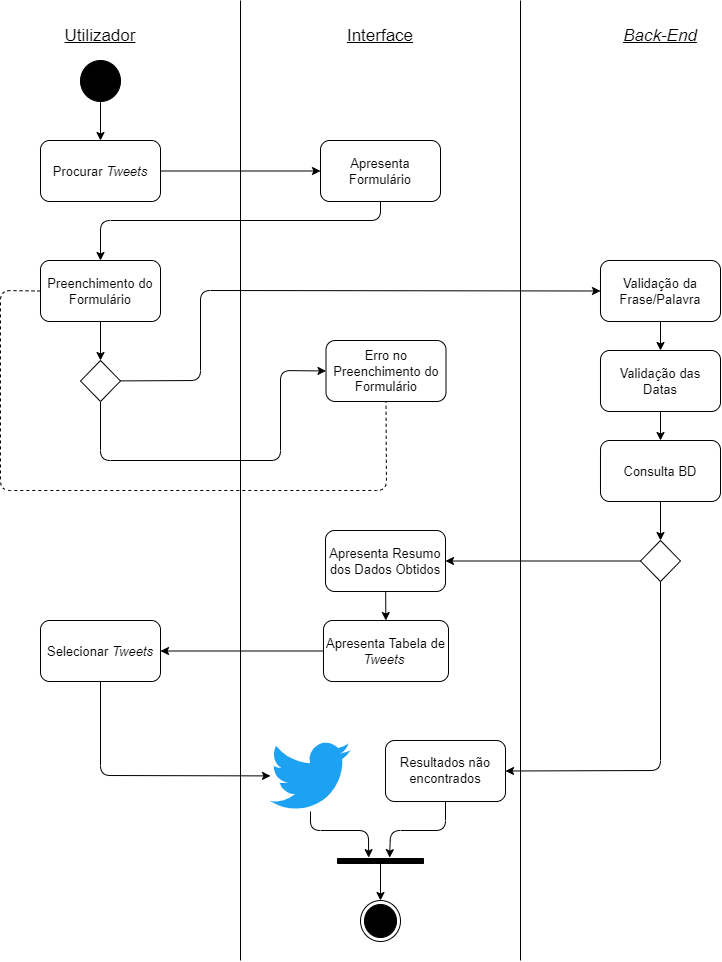

The diagram above was exported from draw.io. Its source (the exported page's mxGraphModel, read from the mxfile embedded in the PNG):
<mxGraphModel dx="369" dy="229" grid="1" gridSize="10" guides="1" tooltips="1" connect="1" arrows="1" fold="1" page="1" pageScale="1" pageWidth="850" pageHeight="1100" math="0" shadow="0">
  <root>
    <mxCell id="0" />
    <mxCell id="1" parent="0" />
    <mxCell id="2" value="" style="endArrow=none;html=1;" parent="1" edge="1">
      <mxGeometry width="50" height="50" relative="1" as="geometry">
        <mxPoint x="280" y="960" as="sourcePoint" />
        <mxPoint x="280" as="targetPoint" />
      </mxGeometry>
    </mxCell>
    <mxCell id="3" value="" style="endArrow=none;html=1;" parent="1" edge="1">
      <mxGeometry width="50" height="50" relative="1" as="geometry">
        <mxPoint x="560" y="960" as="sourcePoint" />
        <mxPoint x="560" as="targetPoint" />
      </mxGeometry>
    </mxCell>
    <mxCell id="10" style="edgeStyle=none;html=1;exitX=0.5;exitY=1;exitDx=0;exitDy=0;entryX=0.5;entryY=0;entryDx=0;entryDy=0;fontSize=17;" parent="1" target="12" edge="1">
      <mxGeometry relative="1" as="geometry">
        <mxPoint x="140" y="120" as="targetPoint" />
        <mxPoint x="140" y="100" as="sourcePoint" />
      </mxGeometry>
    </mxCell>
    <mxCell id="5" value="&lt;font style=&quot;font-size: 17px;&quot;&gt;Utilizador&lt;/font&gt;" style="text;html=1;strokeColor=none;fillColor=none;align=center;verticalAlign=middle;whiteSpace=wrap;rounded=0;fontStyle=4" parent="1" vertex="1">
      <mxGeometry x="110" y="20" width="60" height="31" as="geometry" />
    </mxCell>
    <mxCell id="6" value="Interface" style="text;html=1;strokeColor=none;fillColor=none;align=center;verticalAlign=middle;whiteSpace=wrap;rounded=0;fontSize=17;fontStyle=4" parent="1" vertex="1">
      <mxGeometry x="390" y="20" width="60" height="31" as="geometry" />
    </mxCell>
    <mxCell id="7" value="Back-End" style="text;html=1;strokeColor=none;fillColor=none;align=center;verticalAlign=middle;whiteSpace=wrap;rounded=0;fontSize=17;fontStyle=6" parent="1" vertex="1">
      <mxGeometry x="660" y="20" width="80" height="31" as="geometry" />
    </mxCell>
    <mxCell id="28" style="edgeStyle=none;html=1;entryX=0;entryY=0.5;entryDx=0;entryDy=0;fontSize=13;" parent="1" source="12" target="27" edge="1">
      <mxGeometry relative="1" as="geometry" />
    </mxCell>
    <mxCell id="12" value="&lt;font style=&quot;font-size: 13px;&quot;&gt;Procurar &lt;i&gt;Tweets&lt;/i&gt;&lt;/font&gt;" style="rounded=1;whiteSpace=wrap;html=1;fontSize=17;" parent="1" vertex="1">
      <mxGeometry x="80" y="140" width="120" height="61" as="geometry" />
    </mxCell>
    <mxCell id="30" style="edgeStyle=none;html=1;entryX=0.5;entryY=0;entryDx=0;entryDy=0;fontSize=13;" parent="1" source="27" target="29" edge="1">
      <mxGeometry relative="1" as="geometry">
        <Array as="points">
          <mxPoint x="420" y="220" />
          <mxPoint x="140" y="220" />
        </Array>
      </mxGeometry>
    </mxCell>
    <mxCell id="27" value="Apresenta Formulário" style="rounded=1;whiteSpace=wrap;html=1;fontSize=13;" parent="1" vertex="1">
      <mxGeometry x="360" y="140" width="120" height="61" as="geometry" />
    </mxCell>
    <mxCell id="51" style="edgeStyle=none;html=1;entryX=0.5;entryY=0;entryDx=0;entryDy=0;fontSize=13;" parent="1" source="29" target="50" edge="1">
      <mxGeometry relative="1" as="geometry" />
    </mxCell>
    <mxCell id="29" value="Preenchimento do Formulário" style="rounded=1;whiteSpace=wrap;html=1;fontSize=13;" parent="1" vertex="1">
      <mxGeometry x="80" y="260" width="120" height="61" as="geometry" />
    </mxCell>
    <mxCell id="35" style="edgeStyle=none;html=1;exitX=0.5;exitY=1;exitDx=0;exitDy=0;entryX=0.5;entryY=0;entryDx=0;entryDy=0;fontSize=13;" parent="1" source="31" target="33" edge="1">
      <mxGeometry relative="1" as="geometry" />
    </mxCell>
    <mxCell id="31" value="Validação da Frase/Palavra" style="rounded=1;whiteSpace=wrap;html=1;fontSize=13;" parent="1" vertex="1">
      <mxGeometry x="640" y="260" width="120" height="61" as="geometry" />
    </mxCell>
    <mxCell id="37" style="edgeStyle=none;html=1;exitX=0.5;exitY=1;exitDx=0;exitDy=0;entryX=0.5;entryY=0;entryDx=0;entryDy=0;fontSize=13;" parent="1" source="33" target="36" edge="1">
      <mxGeometry relative="1" as="geometry" />
    </mxCell>
    <mxCell id="33" value="Validação das Datas" style="rounded=1;whiteSpace=wrap;html=1;fontSize=13;" parent="1" vertex="1">
      <mxGeometry x="640" y="350" width="120" height="61" as="geometry" />
    </mxCell>
    <mxCell id="45" style="edgeStyle=none;html=1;exitX=0.5;exitY=1;exitDx=0;exitDy=0;entryX=0.5;entryY=0;entryDx=0;entryDy=0;fontSize=13;" parent="1" source="36" target="44" edge="1">
      <mxGeometry relative="1" as="geometry" />
    </mxCell>
    <mxCell id="36" value="Consulta BD" style="rounded=1;whiteSpace=wrap;html=1;fontSize=13;" parent="1" vertex="1">
      <mxGeometry x="640" y="440" width="120" height="61" as="geometry" />
    </mxCell>
    <mxCell id="48" style="edgeStyle=none;html=1;fontSize=13;" parent="1" source="39" target="40" edge="1">
      <mxGeometry relative="1" as="geometry" />
    </mxCell>
    <mxCell id="39" value="Apresenta Resumo dos Dados Obtidos" style="rounded=1;whiteSpace=wrap;html=1;fontSize=13;" parent="1" vertex="1">
      <mxGeometry x="365" y="530" width="120" height="61" as="geometry" />
    </mxCell>
    <mxCell id="57" style="edgeStyle=none;html=1;entryX=1;entryY=0.5;entryDx=0;entryDy=0;fontSize=13;" parent="1" source="40" target="56" edge="1">
      <mxGeometry relative="1" as="geometry" />
    </mxCell>
    <mxCell id="40" value="Apresenta Tabela de &lt;i&gt;Tweets&amp;nbsp;&lt;/i&gt;" style="rounded=1;whiteSpace=wrap;html=1;fontSize=13;" parent="1" vertex="1">
      <mxGeometry x="363" y="620" width="125" height="61" as="geometry" />
    </mxCell>
    <mxCell id="46" style="edgeStyle=none;html=1;exitX=0;exitY=0.5;exitDx=0;exitDy=0;entryX=1;entryY=0.5;entryDx=0;entryDy=0;fontSize=13;" parent="1" source="44" target="39" edge="1">
      <mxGeometry relative="1" as="geometry" />
    </mxCell>
    <mxCell id="49" style="edgeStyle=none;html=1;entryX=1;entryY=0.5;entryDx=0;entryDy=0;fontSize=13;" parent="1" source="44" target="47" edge="1">
      <mxGeometry relative="1" as="geometry">
        <Array as="points">
          <mxPoint x="700" y="770" />
        </Array>
      </mxGeometry>
    </mxCell>
    <mxCell id="44" value="" style="rhombus;whiteSpace=wrap;html=1;fontSize=13;" parent="1" vertex="1">
      <mxGeometry x="680" y="540" width="40" height="41" as="geometry" />
    </mxCell>
    <mxCell id="67" style="edgeStyle=none;html=1;entryX=1.171;entryY=0.606;entryDx=0;entryDy=0;entryPerimeter=0;exitX=0.5;exitY=1;exitDx=0;exitDy=0;" edge="1" parent="1" source="47" target="62">
      <mxGeometry relative="1" as="geometry">
        <Array as="points">
          <mxPoint x="485" y="830" />
          <mxPoint x="430" y="830" />
        </Array>
      </mxGeometry>
    </mxCell>
    <mxCell id="47" value="Resultados não encontrados" style="rounded=1;whiteSpace=wrap;html=1;fontSize=13;" parent="1" vertex="1">
      <mxGeometry x="425" y="740" width="120" height="61" as="geometry" />
    </mxCell>
    <mxCell id="52" style="edgeStyle=none;html=1;entryX=0;entryY=0.5;entryDx=0;entryDy=0;fontSize=13;" parent="1" source="50" target="31" edge="1">
      <mxGeometry relative="1" as="geometry">
        <Array as="points">
          <mxPoint x="240" y="380" />
          <mxPoint x="240" y="290" />
        </Array>
      </mxGeometry>
    </mxCell>
    <mxCell id="54" style="edgeStyle=none;html=1;fontSize=13;entryX=0;entryY=0.5;entryDx=0;entryDy=0;" parent="1" source="50" target="53" edge="1">
      <mxGeometry relative="1" as="geometry">
        <mxPoint x="320" y="490" as="targetPoint" />
        <Array as="points">
          <mxPoint x="140" y="460" />
          <mxPoint x="320" y="460" />
          <mxPoint x="320" y="370" />
        </Array>
      </mxGeometry>
    </mxCell>
    <mxCell id="50" value="" style="rhombus;whiteSpace=wrap;html=1;fontSize=13;" parent="1" vertex="1">
      <mxGeometry x="120" y="360" width="40" height="41" as="geometry" />
    </mxCell>
    <mxCell id="53" value="Erro no Preenchimento do Formulário" style="rounded=1;whiteSpace=wrap;html=1;fontSize=13;" parent="1" vertex="1">
      <mxGeometry x="365.5" y="340" width="120" height="61" as="geometry" />
    </mxCell>
    <mxCell id="55" value="" style="endArrow=none;dashed=1;html=1;fontSize=13;entryX=0.5;entryY=1;entryDx=0;entryDy=0;exitX=0;exitY=0.5;exitDx=0;exitDy=0;" parent="1" source="29" target="53" edge="1">
      <mxGeometry width="50" height="50" relative="1" as="geometry">
        <mxPoint x="230" y="410" as="sourcePoint" />
        <mxPoint x="280" y="360" as="targetPoint" />
        <Array as="points">
          <mxPoint x="40" y="290" />
          <mxPoint x="40" y="490" />
          <mxPoint x="426" y="490" />
        </Array>
      </mxGeometry>
    </mxCell>
    <mxCell id="59" style="edgeStyle=none;html=1;fontSize=13;" parent="1" source="56" target="58" edge="1">
      <mxGeometry relative="1" as="geometry">
        <Array as="points">
          <mxPoint x="140" y="775" />
        </Array>
      </mxGeometry>
    </mxCell>
    <mxCell id="56" value="Selecionar&amp;nbsp;&lt;i&gt;Tweets&lt;/i&gt;" style="rounded=1;whiteSpace=wrap;html=1;fontSize=13;" parent="1" vertex="1">
      <mxGeometry x="80" y="620" width="120" height="61" as="geometry" />
    </mxCell>
    <mxCell id="66" style="edgeStyle=none;html=1;entryX=1.171;entryY=0.362;entryDx=0;entryDy=0;entryPerimeter=0;" edge="1" parent="1" source="58" target="62">
      <mxGeometry relative="1" as="geometry">
        <Array as="points">
          <mxPoint x="350" y="830" />
          <mxPoint x="408" y="830" />
        </Array>
      </mxGeometry>
    </mxCell>
    <mxCell id="58" value="" style="dashed=0;outlineConnect=0;html=1;align=center;labelPosition=center;verticalLabelPosition=bottom;verticalAlign=top;shape=mxgraph.weblogos.twitter;fillColor=#1DA1F2;strokeColor=none;fontSize=13;" parent="1" vertex="1">
      <mxGeometry x="310" y="740" width="80" height="71" as="geometry" />
    </mxCell>
    <mxCell id="70" style="edgeStyle=none;html=1;entryX=0.5;entryY=0;entryDx=0;entryDy=0;" edge="1" parent="1" source="62" target="68">
      <mxGeometry relative="1" as="geometry" />
    </mxCell>
    <mxCell id="62" value="" style="html=1;points=[];perimeter=orthogonalPerimeter;fillColor=strokeColor;fontSize=13;rotation=-90;" parent="1" vertex="1">
      <mxGeometry x="417.5" y="817.5" width="5" height="86" as="geometry" />
    </mxCell>
    <mxCell id="68" value="" style="ellipse;html=1;shape=endState;fillColor=strokeColor;" vertex="1" parent="1">
      <mxGeometry x="400" y="900" width="40" height="41" as="geometry" />
    </mxCell>
    <mxCell id="69" value="" style="ellipse;fillColor=strokeColor;" vertex="1" parent="1">
      <mxGeometry x="120" y="60" width="40" height="41" as="geometry" />
    </mxCell>
  </root>
</mxGraphModel>